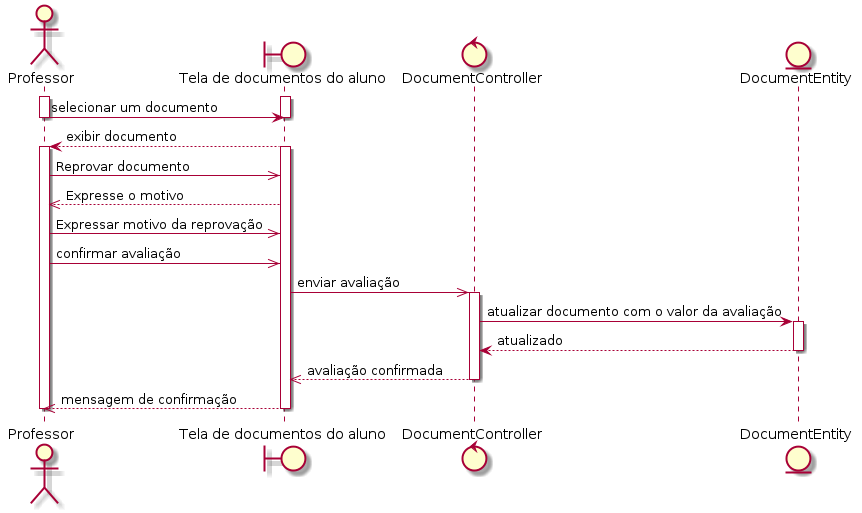

The diagram above was rendered by PlantUML. Its source (embedded in the PNG):
@startuml
actor Professor
boundary "Tela de documentos do aluno" as documentos 
control DocumentController as controller  
entity DocumentEntity as model  

activate Professor
activate documentos
Professor -> documentos: selecionar um documento
deactivate Professor
deactivate documentos
documentos --> Professor: exibir documento
activate documentos
activate Professor

Professor ->> documentos: Reprovar documento
documentos -->> Professor: Expresse o motivo
Professor ->> documentos: Expressar motivo da reprovação
Professor ->> documentos: confirmar avaliação
documentos ->> controller: enviar avaliação
activate controller 
controller -> model: atualizar documento com o valor da avaliação
activate model
model --> controller: atualizado
deactivate model
controller -->> documentos: avaliação confirmada
deactivate controller
documentos -->> Professor: mensagem de confirmação
deactivate documentos
deactivate Professor
@enduml